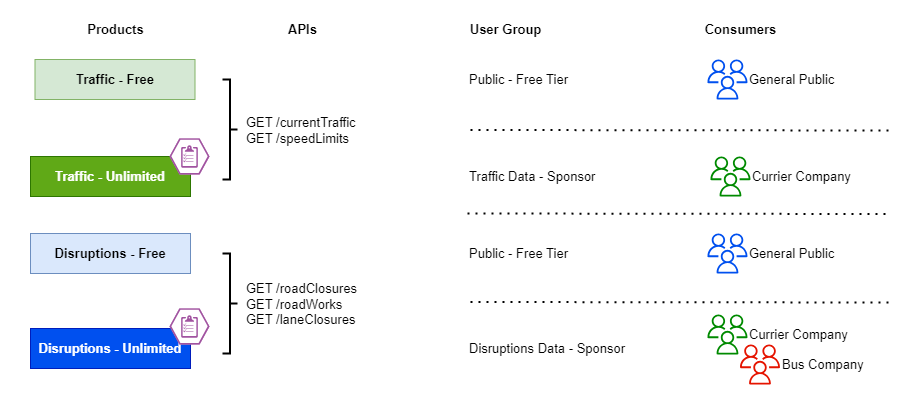

The diagram above was exported from draw.io. Its source (the exported page's mxGraphModel, read from the mxfile embedded in the PNG):
<mxGraphModel dx="2229" dy="788" grid="1" gridSize="10" guides="1" tooltips="1" connect="1" arrows="1" fold="1" page="1" pageScale="1" pageWidth="850" pageHeight="1100" math="0" shadow="0">
  <root>
    <mxCell id="a4wpC3N2JgWSQwor3cqk-0" />
    <mxCell id="a4wpC3N2JgWSQwor3cqk-1" parent="a4wpC3N2JgWSQwor3cqk-0" />
    <mxCell id="a4wpC3N2JgWSQwor3cqk-2" value="" style="rounded=0;whiteSpace=wrap;html=1;strokeColor=none;" parent="a4wpC3N2JgWSQwor3cqk-1" vertex="1">
      <mxGeometry x="-190" y="130" width="910" height="400" as="geometry" />
    </mxCell>
    <mxCell id="a4wpC3N2JgWSQwor3cqk-3" value="Disruptions - Free" style="rounded=0;whiteSpace=wrap;html=1;fillColor=#dae8fc;strokeColor=#6c8ebf;fontSize=13;fontStyle=1" parent="a4wpC3N2JgWSQwor3cqk-1" vertex="1">
      <mxGeometry x="-160" y="363" width="160" height="40" as="geometry" />
    </mxCell>
    <mxCell id="a4wpC3N2JgWSQwor3cqk-4" value="Traffic - Unlimited" style="rounded=0;whiteSpace=wrap;html=1;fillColor=#60a917;strokeColor=#2D7600;fontSize=13;fontStyle=1;fontColor=#ffffff;" parent="a4wpC3N2JgWSQwor3cqk-1" vertex="1">
      <mxGeometry x="-160" y="286" width="160" height="40" as="geometry" />
    </mxCell>
    <mxCell id="a4wpC3N2JgWSQwor3cqk-5" value="Disruptions - Unlimited" style="rounded=0;whiteSpace=wrap;html=1;fillColor=#0050ef;strokeColor=#001DBC;fontSize=13;fontStyle=1;fontColor=#ffffff;" parent="a4wpC3N2JgWSQwor3cqk-1" vertex="1">
      <mxGeometry x="-160" y="458" width="160" height="40" as="geometry" />
    </mxCell>
    <mxCell id="a4wpC3N2JgWSQwor3cqk-6" value="GET /currentTraffic&lt;br style=&quot;border-color: var(--border-color);&quot;&gt;GET /speedLimits" style="text;html=1;align=left;verticalAlign=middle;resizable=0;points=[];autosize=1;strokeColor=none;fillColor=none;fontSize=13;" parent="a4wpC3N2JgWSQwor3cqk-1" vertex="1">
      <mxGeometry x="54" y="240" width="130" height="40" as="geometry" />
    </mxCell>
    <mxCell id="a4wpC3N2JgWSQwor3cqk-8" value="Traffic - Free" style="rounded=0;whiteSpace=wrap;html=1;fillColor=#d5e8d4;strokeColor=#82b366;fontSize=13;fontStyle=1" parent="a4wpC3N2JgWSQwor3cqk-1" vertex="1">
      <mxGeometry x="-155.5" y="189" width="160" height="40" as="geometry" />
    </mxCell>
    <mxCell id="a4wpC3N2JgWSQwor3cqk-12" value="Bus Company" style="sketch=0;outlineConnect=0;fillColor=#e51400;strokeColor=#B20000;dashed=0;verticalLabelPosition=middle;verticalAlign=middle;align=left;html=1;fontSize=13;fontStyle=0;aspect=fixed;pointerEvents=1;shape=mxgraph.aws4.users;fontColor=#000000;labelPosition=right;" parent="a4wpC3N2JgWSQwor3cqk-1" vertex="1">
      <mxGeometry x="549.5" y="474" width="40" height="40" as="geometry" />
    </mxCell>
    <mxCell id="a4wpC3N2JgWSQwor3cqk-15" value="General Public" style="sketch=0;outlineConnect=0;fontColor=#000000;fillColor=#0050ef;strokeColor=#001DBC;dashed=0;verticalLabelPosition=middle;verticalAlign=middle;align=left;html=1;fontSize=13;fontStyle=0;aspect=fixed;pointerEvents=1;shape=mxgraph.aws4.users;labelPosition=right;" parent="a4wpC3N2JgWSQwor3cqk-1" vertex="1">
      <mxGeometry x="517" y="363" width="40" height="40" as="geometry" />
    </mxCell>
    <mxCell id="a4wpC3N2JgWSQwor3cqk-19" value="Products" style="text;html=1;align=center;verticalAlign=middle;resizable=0;points=[];autosize=1;strokeColor=none;fillColor=none;fontStyle=1;fontSize=13;" parent="a4wpC3N2JgWSQwor3cqk-1" vertex="1">
      <mxGeometry x="-115.5" y="144" width="80" height="30" as="geometry" />
    </mxCell>
    <mxCell id="a4wpC3N2JgWSQwor3cqk-20" value="Consumers" style="text;html=1;align=center;verticalAlign=middle;resizable=0;points=[];autosize=1;strokeColor=none;fillColor=none;fontStyle=1;fontSize=13;" parent="a4wpC3N2JgWSQwor3cqk-1" vertex="1">
      <mxGeometry x="500" y="144" width="100" height="30" as="geometry" />
    </mxCell>
    <mxCell id="a4wpC3N2JgWSQwor3cqk-21" value="Currier Company" style="sketch=0;outlineConnect=0;fontColor=#000000;fillColor=#008a00;strokeColor=#005700;dashed=0;verticalLabelPosition=middle;verticalAlign=middle;align=left;html=1;fontSize=13;fontStyle=0;aspect=fixed;pointerEvents=1;shape=mxgraph.aws4.users;labelPosition=right;" parent="a4wpC3N2JgWSQwor3cqk-1" vertex="1">
      <mxGeometry x="520" y="286" width="40" height="40" as="geometry" />
    </mxCell>
    <mxCell id="a4wpC3N2JgWSQwor3cqk-24" value="APIs" style="text;html=1;align=center;verticalAlign=middle;resizable=0;points=[];autosize=1;strokeColor=none;fillColor=none;fontStyle=1;fontSize=13;" parent="a4wpC3N2JgWSQwor3cqk-1" vertex="1">
      <mxGeometry x="87" y="144" width="50" height="30" as="geometry" />
    </mxCell>
    <mxCell id="a4wpC3N2JgWSQwor3cqk-31" value="Public - Free Tier" style="text;html=1;align=left;verticalAlign=middle;resizable=0;points=[];autosize=1;strokeColor=none;fillColor=none;fontSize=13;" parent="a4wpC3N2JgWSQwor3cqk-1" vertex="1">
      <mxGeometry x="277" y="194" width="120" height="30" as="geometry" />
    </mxCell>
    <mxCell id="Ycu9TF48QthvDAlLPbbO-0" value="GET /roadClosures&lt;br style=&quot;border-color: var(--border-color);&quot;&gt;GET /roadWorks&lt;br&gt;GET /laneClosures" style="text;html=1;align=left;verticalAlign=middle;resizable=0;points=[];autosize=1;strokeColor=none;fillColor=none;fontSize=13;" parent="a4wpC3N2JgWSQwor3cqk-1" vertex="1">
      <mxGeometry x="54" y="404" width="130" height="60" as="geometry" />
    </mxCell>
    <mxCell id="Ycu9TF48QthvDAlLPbbO-1" value="" style="strokeWidth=2;html=1;shape=mxgraph.flowchart.annotation_2;align=left;labelPosition=right;pointerEvents=1;rotation=-180;fontSize=13;" parent="a4wpC3N2JgWSQwor3cqk-1" vertex="1">
      <mxGeometry x="32" y="209" width="15" height="100" as="geometry" />
    </mxCell>
    <mxCell id="Ycu9TF48QthvDAlLPbbO-2" value="" style="strokeWidth=2;html=1;shape=mxgraph.flowchart.annotation_2;align=left;labelPosition=right;pointerEvents=1;rotation=-180;fontSize=13;" parent="a4wpC3N2JgWSQwor3cqk-1" vertex="1">
      <mxGeometry x="32" y="383" width="15" height="100" as="geometry" />
    </mxCell>
    <mxCell id="Ycu9TF48QthvDAlLPbbO-3" value="User Group" style="text;html=1;align=center;verticalAlign=middle;resizable=0;points=[];autosize=1;strokeColor=none;fillColor=none;fontStyle=1;fontSize=13;" parent="a4wpC3N2JgWSQwor3cqk-1" vertex="1">
      <mxGeometry x="265" y="144" width="100" height="30" as="geometry" />
    </mxCell>
    <mxCell id="Ycu9TF48QthvDAlLPbbO-4" value="Public - Free Tier" style="text;html=1;align=left;verticalAlign=middle;resizable=0;points=[];autosize=1;strokeColor=none;fillColor=none;fontSize=13;" parent="a4wpC3N2JgWSQwor3cqk-1" vertex="1">
      <mxGeometry x="277" y="368" width="120" height="30" as="geometry" />
    </mxCell>
    <mxCell id="Ycu9TF48QthvDAlLPbbO-5" value="Traffic Data - Sponsor" style="text;html=1;align=left;verticalAlign=middle;resizable=0;points=[];autosize=1;strokeColor=none;fillColor=none;fontSize=13;" parent="a4wpC3N2JgWSQwor3cqk-1" vertex="1">
      <mxGeometry x="277" y="291" width="150" height="30" as="geometry" />
    </mxCell>
    <mxCell id="Ycu9TF48QthvDAlLPbbO-6" value="Disruptions Data - Sponsor" style="text;html=1;align=left;verticalAlign=middle;resizable=0;points=[];autosize=1;strokeColor=none;fillColor=none;fontSize=13;" parent="a4wpC3N2JgWSQwor3cqk-1" vertex="1">
      <mxGeometry x="277" y="463" width="180" height="30" as="geometry" />
    </mxCell>
    <mxCell id="Ycu9TF48QthvDAlLPbbO-7" value="General Public" style="sketch=0;outlineConnect=0;fontColor=#000000;fillColor=#0050ef;strokeColor=#001DBC;dashed=0;verticalLabelPosition=middle;verticalAlign=middle;align=left;html=1;fontSize=13;fontStyle=0;aspect=fixed;pointerEvents=1;shape=mxgraph.aws4.users;labelPosition=right;" parent="a4wpC3N2JgWSQwor3cqk-1" vertex="1">
      <mxGeometry x="517" y="189" width="40" height="40" as="geometry" />
    </mxCell>
    <mxCell id="Ycu9TF48QthvDAlLPbbO-9" value="Currier Company" style="sketch=0;outlineConnect=0;fontColor=#000000;fillColor=#008a00;strokeColor=#005700;dashed=0;verticalLabelPosition=middle;verticalAlign=middle;align=left;html=1;fontSize=13;fontStyle=0;aspect=fixed;pointerEvents=1;shape=mxgraph.aws4.users;labelPosition=right;" parent="a4wpC3N2JgWSQwor3cqk-1" vertex="1">
      <mxGeometry x="517" y="444" width="40" height="40" as="geometry" />
    </mxCell>
    <mxCell id="Ycu9TF48QthvDAlLPbbO-10" value="" style="endArrow=none;dashed=1;html=1;dashPattern=1 3;strokeWidth=2;rounded=0;" parent="a4wpC3N2JgWSQwor3cqk-1" edge="1">
      <mxGeometry width="50" height="50" relative="1" as="geometry">
        <mxPoint x="280" y="431.5" as="sourcePoint" />
        <mxPoint x="700" y="432" as="targetPoint" />
      </mxGeometry>
    </mxCell>
    <mxCell id="Ycu9TF48QthvDAlLPbbO-11" value="" style="endArrow=none;dashed=1;html=1;dashPattern=1 3;strokeWidth=2;rounded=0;" parent="a4wpC3N2JgWSQwor3cqk-1" edge="1">
      <mxGeometry width="50" height="50" relative="1" as="geometry">
        <mxPoint x="277" y="343" as="sourcePoint" />
        <mxPoint x="697" y="343.5" as="targetPoint" />
      </mxGeometry>
    </mxCell>
    <mxCell id="Ycu9TF48QthvDAlLPbbO-12" value="" style="endArrow=none;dashed=1;html=1;dashPattern=1 3;strokeWidth=2;rounded=0;" parent="a4wpC3N2JgWSQwor3cqk-1" edge="1">
      <mxGeometry width="50" height="50" relative="1" as="geometry">
        <mxPoint x="280" y="259.5" as="sourcePoint" />
        <mxPoint x="700" y="260" as="targetPoint" />
      </mxGeometry>
    </mxCell>
    <mxCell id="Ycu9TF48QthvDAlLPbbO-16" value="" style="verticalLabelPosition=bottom;sketch=0;html=1;fillColor=#A153A0;strokeColor=#ffffff;verticalAlign=top;align=center;points=[[0,0.5,0],[0.125,0.25,0],[0.25,0,0],[0.5,0,0],[0.75,0,0],[0.875,0.25,0],[1,0.5,0],[0.875,0.75,0],[0.75,1,0],[0.5,1,0],[0.125,0.75,0]];pointerEvents=1;shape=mxgraph.cisco_safe.compositeIcon;bgIcon=mxgraph.cisco_safe.design.blank_device;resIcon=mxgraph.cisco_safe.design.policy_2;" parent="a4wpC3N2JgWSQwor3cqk-1" vertex="1">
      <mxGeometry x="-21" y="268" width="40" height="36" as="geometry" />
    </mxCell>
    <mxCell id="Ycu9TF48QthvDAlLPbbO-17" value="" style="verticalLabelPosition=bottom;sketch=0;html=1;fillColor=#A153A0;strokeColor=#ffffff;verticalAlign=top;align=center;points=[[0,0.5,0],[0.125,0.25,0],[0.25,0,0],[0.5,0,0],[0.75,0,0],[0.875,0.25,0],[1,0.5,0],[0.875,0.75,0],[0.75,1,0],[0.5,1,0],[0.125,0.75,0]];pointerEvents=1;shape=mxgraph.cisco_safe.compositeIcon;bgIcon=mxgraph.cisco_safe.design.blank_device;resIcon=mxgraph.cisco_safe.design.policy_2;" parent="a4wpC3N2JgWSQwor3cqk-1" vertex="1">
      <mxGeometry x="-21" y="438" width="40" height="36" as="geometry" />
    </mxCell>
  </root>
</mxGraphModel>